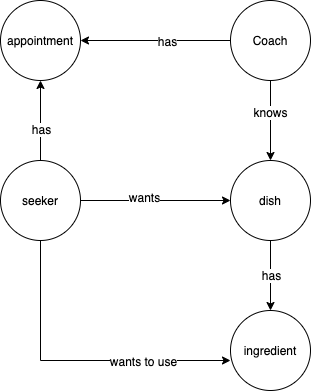

The diagram above was exported from draw.io. Its source (the exported page's mxGraphModel, read from the mxfile embedded in the PNG):
<mxGraphModel dx="1441" dy="844" grid="1" gridSize="10" guides="1" tooltips="1" connect="1" arrows="1" fold="1" page="1" pageScale="1" pageWidth="1100" pageHeight="850" background="#ffffff" math="0" shadow="0">
  <root>
    <mxCell id="0" />
    <mxCell id="1" parent="0" />
    <mxCell id="89erox5uTJGzzPTxcJD2-4" value="" style="edgeStyle=orthogonalEdgeStyle;rounded=0;orthogonalLoop=1;jettySize=auto;html=1;" edge="1" parent="1" source="89erox5uTJGzzPTxcJD2-1" target="89erox5uTJGzzPTxcJD2-3">
      <mxGeometry relative="1" as="geometry" />
    </mxCell>
    <mxCell id="89erox5uTJGzzPTxcJD2-5" value="has" style="text;html=1;align=center;verticalAlign=middle;resizable=0;points=[];labelBackgroundColor=#ffffff;" vertex="1" connectable="0" parent="89erox5uTJGzzPTxcJD2-4">
      <mxGeometry x="-0.15" relative="1" as="geometry">
        <mxPoint as="offset" />
      </mxGeometry>
    </mxCell>
    <mxCell id="89erox5uTJGzzPTxcJD2-7" value="" style="edgeStyle=orthogonalEdgeStyle;rounded=0;orthogonalLoop=1;jettySize=auto;html=1;" edge="1" parent="1" source="89erox5uTJGzzPTxcJD2-1" target="89erox5uTJGzzPTxcJD2-6">
      <mxGeometry relative="1" as="geometry" />
    </mxCell>
    <mxCell id="89erox5uTJGzzPTxcJD2-10" value="knows" style="text;html=1;align=center;verticalAlign=middle;resizable=0;points=[];labelBackgroundColor=#ffffff;" vertex="1" connectable="0" parent="89erox5uTJGzzPTxcJD2-7">
      <mxGeometry x="-0.225" y="-1" relative="1" as="geometry">
        <mxPoint as="offset" />
      </mxGeometry>
    </mxCell>
    <mxCell id="89erox5uTJGzzPTxcJD2-1" value="Coach" style="ellipse;whiteSpace=wrap;html=1;aspect=fixed;" vertex="1" parent="1">
      <mxGeometry x="410" y="240" width="80" height="80" as="geometry" />
    </mxCell>
    <mxCell id="89erox5uTJGzzPTxcJD2-9" value="" style="edgeStyle=orthogonalEdgeStyle;rounded=0;orthogonalLoop=1;jettySize=auto;html=1;" edge="1" parent="1" source="89erox5uTJGzzPTxcJD2-6" target="89erox5uTJGzzPTxcJD2-8">
      <mxGeometry relative="1" as="geometry" />
    </mxCell>
    <mxCell id="89erox5uTJGzzPTxcJD2-11" value="has" style="text;html=1;align=center;verticalAlign=middle;resizable=0;points=[];labelBackgroundColor=#ffffff;" vertex="1" connectable="0" parent="89erox5uTJGzzPTxcJD2-9">
      <mxGeometry x="-0.025" relative="1" as="geometry">
        <mxPoint as="offset" />
      </mxGeometry>
    </mxCell>
    <mxCell id="89erox5uTJGzzPTxcJD2-6" value="dish" style="ellipse;whiteSpace=wrap;html=1;aspect=fixed;" vertex="1" parent="1">
      <mxGeometry x="410" y="400" width="80" height="80" as="geometry" />
    </mxCell>
    <mxCell id="89erox5uTJGzzPTxcJD2-8" value="ingredient" style="ellipse;whiteSpace=wrap;html=1;aspect=fixed;" vertex="1" parent="1">
      <mxGeometry x="410" y="550" width="80" height="80" as="geometry" />
    </mxCell>
    <mxCell id="89erox5uTJGzzPTxcJD2-3" value="appointment" style="ellipse;whiteSpace=wrap;html=1;aspect=fixed;" vertex="1" parent="1">
      <mxGeometry x="180" y="240" width="80" height="80" as="geometry" />
    </mxCell>
    <mxCell id="89erox5uTJGzzPTxcJD2-13" style="edgeStyle=orthogonalEdgeStyle;rounded=0;orthogonalLoop=1;jettySize=auto;html=1;entryX=0;entryY=0.5;entryDx=0;entryDy=0;" edge="1" parent="1" source="89erox5uTJGzzPTxcJD2-12" target="89erox5uTJGzzPTxcJD2-6">
      <mxGeometry relative="1" as="geometry" />
    </mxCell>
    <mxCell id="89erox5uTJGzzPTxcJD2-14" value="wants" style="text;html=1;align=center;verticalAlign=middle;resizable=0;points=[];labelBackgroundColor=#ffffff;" vertex="1" connectable="0" parent="89erox5uTJGzzPTxcJD2-13">
      <mxGeometry x="-0.16" y="4" relative="1" as="geometry">
        <mxPoint as="offset" />
      </mxGeometry>
    </mxCell>
    <mxCell id="89erox5uTJGzzPTxcJD2-15" style="edgeStyle=orthogonalEdgeStyle;rounded=0;orthogonalLoop=1;jettySize=auto;html=1;" edge="1" parent="1" source="89erox5uTJGzzPTxcJD2-12" target="89erox5uTJGzzPTxcJD2-3">
      <mxGeometry relative="1" as="geometry" />
    </mxCell>
    <mxCell id="89erox5uTJGzzPTxcJD2-16" value="has" style="text;html=1;align=center;verticalAlign=middle;resizable=0;points=[];labelBackgroundColor=#ffffff;" vertex="1" connectable="0" parent="89erox5uTJGzzPTxcJD2-15">
      <mxGeometry x="-0.2" relative="1" as="geometry">
        <mxPoint as="offset" />
      </mxGeometry>
    </mxCell>
    <mxCell id="89erox5uTJGzzPTxcJD2-17" style="edgeStyle=orthogonalEdgeStyle;rounded=0;orthogonalLoop=1;jettySize=auto;html=1;entryX=0;entryY=0.625;entryDx=0;entryDy=0;entryPerimeter=0;exitX=0.5;exitY=1;exitDx=0;exitDy=0;" edge="1" parent="1" source="89erox5uTJGzzPTxcJD2-12" target="89erox5uTJGzzPTxcJD2-8">
      <mxGeometry relative="1" as="geometry" />
    </mxCell>
    <mxCell id="89erox5uTJGzzPTxcJD2-18" value="wants to use" style="text;html=1;align=center;verticalAlign=middle;resizable=0;points=[];labelBackgroundColor=#ffffff;" vertex="1" connectable="0" parent="89erox5uTJGzzPTxcJD2-17">
      <mxGeometry x="0.4294" relative="1" as="geometry">
        <mxPoint as="offset" />
      </mxGeometry>
    </mxCell>
    <mxCell id="89erox5uTJGzzPTxcJD2-12" value="seeker" style="ellipse;whiteSpace=wrap;html=1;aspect=fixed;" vertex="1" parent="1">
      <mxGeometry x="180" y="400" width="80" height="80" as="geometry" />
    </mxCell>
  </root>
</mxGraphModel>